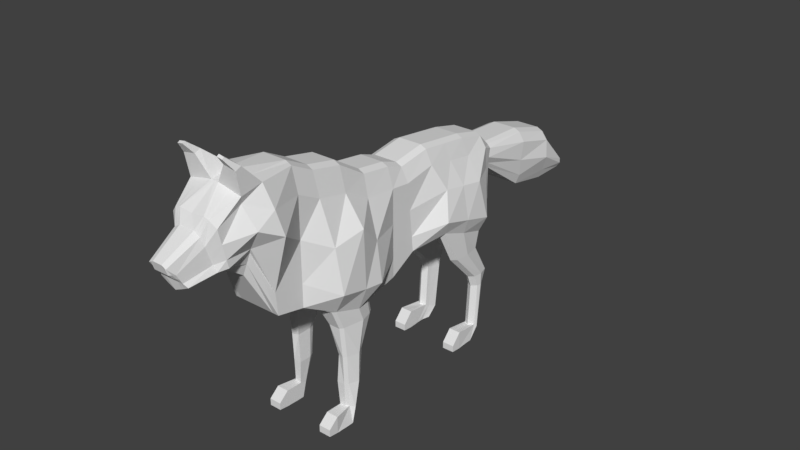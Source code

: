 # Source: wolf_rig_and_animation.blend  (saved by Blender 2.79.0; exported with 4.5.12 LTS)
import bpy
from mathutils import Matrix  # noqa: F401  (used for matrix-valued properties, if any)

bpy.ops.wm.read_factory_settings(use_empty=True)
scene = bpy.context.scene
scene.name = 'Scene'

# ---- collections
col_collection_1 = bpy.data.collections.new('Collection 1'); scene.collection.children.link(col_collection_1)

# ---- world
world_world = bpy.data.worlds.new('World'); scene.world = world_world
world_world.color = (0.05088, 0.05088, 0.05088)
world_world.use_sun_shadow = False
world_world.sun_shadow_jitter_overblur = 0.0
world_world.cycles.sampling_method = 'MANUAL'

# ---- meshes
me_cube_001 = bpy.data.meshes.new('Cube.001')
me_cube_001.from_pydata([(-0.2579, -1.368, 2.522), (-0.3366, -1.493, 3.164), (-0.2961, -1.092, 1.727), (-0.3366, -1.231, 3.215), (0.0, -0.751, 3.217), (0.0, -0.751, 1.656), (-0.2235, -0.751, 3.181), (-0.2961, -0.751, 1.656), (0.0, -1.092, 1.727), (0.0, -1.231, 3.276), (0.0, -1.368, 2.245), (0.0, -1.493, 3.225), (0.0, -0.4729, 3.075), (0.0, -0.4289, 1.477), (-0.2235, -0.4729, 3.039), (-0.4006, -0.3906, 1.477), (0.0, -0.09403, 2.997), (0.0, -0.09403, 1.399), (-0.2235, -0.09403, 2.961), (-0.4456, -0.09403, 1.399), (0.0, 0.6316, 2.729), (0.0, 0.6316, 1.399), (-0.2235, 0.6316, 2.693), (-0.2961, 0.6316, 1.399), (0.0, 0.2608, 2.778), (-0.4072, 0.08057, 1.399), (0.0, 0.1364, 1.399), (-0.2235, 0.2608, 2.742), (0.0, 0.8549, 2.651), (0.0, 0.9647, 1.581), (-0.2235, 0.8549, 2.615), (-0.2961, 0.9647, 1.581), (0.0, 1.268, 2.718), (0.0, 1.326, 1.678), (-0.2235, 1.268, 2.682), (-0.431, 1.38, 1.678), (0.0, 1.915, 2.64), (0.0, 2.076, 1.446), (-0.2235, 1.915, 2.604), (-0.4097, 2.041, 1.446), (0.0, 2.263, 2.557), (0.0, 2.351, 1.718), (-0.2235, 2.263, 2.522), (-0.2961, 2.351, 1.718), (0.0, 2.451, 2.374), (0.0, 2.451, 2.061), (-0.1982, 2.451, 2.354), (-0.1886, 2.451, 2.061), (0.0, 3.076, 2.348), (0.0, 3.076, 1.624), (-0.2235, 3.076, 2.312), (-0.2069, 3.076, 1.624), (0.0, 3.59, 2.197), (0.0, 3.59, 1.53), (-0.2235, 3.59, 2.161), (-0.2069, 3.59, 1.53), (0.0, 3.936, 1.736), (0.0, 3.936, 1.543), (-0.2235, 3.936, 1.701), (-0.2069, 3.936, 1.543), (-0.2961, -1.659, 2.497), (-0.2235, -1.786, 3.007), (0.0, -1.659, 2.452), (0.0, -1.786, 3.011), (-0.243, -1.755, 2.475), (-0.1704, -1.857, 2.85), (0.0, -1.755, 2.437), (0.0, -1.857, 2.894), (-0.1862, -2.051, 2.425), (-0.1136, -2.218, 2.661), (0.0, -2.051, 2.341), (0.0, -2.218, 2.685), (-0.148, -1.092, 1.727), (-0.148, -0.751, 3.217), (-0.04638, -1.493, 3.225), (-0.148, -0.751, 1.656), (-0.04638, -1.231, 3.276), (-0.148, -1.368, 2.245), (-0.148, -0.4729, 3.075), (-0.1659, -0.4289, 1.477), (-0.148, -0.09403, 2.997), (-0.1659, -0.09403, 1.399), (-0.148, 0.6316, 2.729), (-0.148, 0.6316, 1.399), (-0.148, 0.2608, 2.778), (-0.1942, 0.08914, 1.399), (-0.148, 0.8549, 2.651), (-0.148, 0.9647, 1.581), (-0.148, 1.268, 2.718), (-0.306, 1.366, 1.678), (-0.148, 1.915, 2.64), (-0.2742, 2.095, 1.446), (-0.148, 2.263, 2.557), (-0.148, 2.351, 1.718), (-0.1543, 2.451, 2.374), (-0.1125, 2.451, 2.061), (-0.148, 3.076, 2.348), (-0.07644, 3.076, 1.624), (-0.148, 3.59, 2.197), (-0.07644, 3.59, 1.53), (-0.148, 3.936, 1.736), (-0.07644, 3.936, 1.543), (-0.159, -1.786, 3.027), (-0.148, -1.659, 2.452), (-0.09498, -1.857, 2.894), (-0.148, -1.755, 2.437), (-0.05801, -2.218, 2.685), (-0.0912, -2.051, 2.38), (-0.2329, -0.3236, 1.233), (-0.4006, -0.2852, 1.233), (-0.2329, -0.03245, 1.233), (-0.4456, -0.03245, 1.233), (-0.4072, 0.112, 1.233), (-0.2611, 0.1206, 1.233), (-0.306, 1.597, 1.243), (-0.431, 1.611, 1.243), (-0.2742, 2.04, 1.243), (-0.4097, 1.987, 1.243), (-0.2961, -1.468, 3.069), (-0.4541, -1.203, 2.963), (-0.2961, -0.751, 2.901), (-0.2961, -0.464, 2.752), (-0.2961, -0.09403, 2.674), (-0.199, -1.836, 2.755), (-0.2961, 0.6316, 2.46), (-0.2961, 0.2357, 2.499), (-0.2961, 0.8771, 2.434), (-0.2961, 1.28, 2.508), (-0.2961, 1.948, 2.398), (-0.2961, 2.281, 2.388), (-0.2961, 3.076, 2.201), (-0.2406, 2.451, 2.311), (-0.2961, 3.59, 2.062), (-0.2961, 3.936, 1.697), (0.0, 3.936, 1.697), (-0.2961, -1.76, 2.932), (-0.1422, -2.138, 2.578), (0.0, -2.185, 2.578), (-0.0912, -2.185, 2.578), (-0.07644, 3.936, 1.697), (-0.2961, -1.116, 1.996), (-0.2961, -0.751, 1.927), (-0.5591, -0.4366, 1.748), (-0.5499, -0.09403, 1.67), (-0.2961, 0.6316, 1.63), (-0.5454, 0.158, 1.633), (-0.2961, 0.9456, 1.767), (-0.5145, 1.316, 1.859), (-0.5145, 2.049, 1.653), (-0.2961, 2.336, 1.864), (-0.2568, 3.076, 1.75), (-0.2177, 2.451, 2.115), (-0.2568, 3.59, 1.645), (-0.2568, 3.936, 1.577), (0.0, 3.936, 1.577), (0.0, -2.08, 2.47), (-0.0912, -2.08, 2.47), (-0.07644, 3.936, 1.577), (-0.2961, -1.39, 2.585), (-0.2075, -1.773, 2.547), (-0.2961, -1.681, 2.591), (-0.1507, -2.08, 2.47), (-0.2976, -0.2629, 0.8562), (-0.4006, -0.2473, 0.8562), (-0.2976, -0.08284, 0.8562), (-0.4456, -0.1056, 0.8562), (-0.4072, -0.03745, 0.8562), (-0.3259, -0.006176, 0.8562), (-0.2756, -0.272, 0.5113), (-0.4006, -0.2336, 0.5113), (-0.2756, -0.1183, 0.5113), (-0.4456, -0.1183, 0.5113), (-0.4072, -0.06832, 0.5113), (-0.3039, -0.05976, 0.5113), (-0.2976, -0.2639, 0.2227), (-0.4006, -0.2255, 0.2227), (-0.2976, -0.1833, 0.2016), (-0.4456, -0.1833, 0.2016), (-0.4072, -0.1836, 0.1871), (-0.3259, -0.1751, 0.1871), (-0.2976, -0.3123, 0.01918), (-0.4456, -0.3123, 0.01918), (-0.2976, -0.2317, 0.01918), (-0.4456, -0.2317, 0.01918), (-0.4072, -0.232, 0.01918), (-0.3259, -0.2235, 0.01918), (-0.2976, -0.471, 0.2311), (-0.4456, -0.471, 0.2311), (-0.2976, -0.471, 0.02754), (-0.4456, -0.471, 0.02754), (-0.2976, -0.594, 0.1279), (-0.4456, -0.594, 0.1279), (-0.2976, -0.594, 0.04292), (-0.4456, -0.594, 0.04292), (-0.306, 1.948, 0.8738), (-0.431, 1.962, 0.8738), (-0.2742, 2.251, 0.8738), (-0.4097, 2.197, 0.8738), (-0.306, 2.006, 0.7245), (-0.431, 2.02, 0.7245), (-0.2742, 2.193, 0.7245), (-0.4097, 2.14, 0.7245), (-0.306, 1.973, 0.1937), (-0.431, 1.987, 0.1937), (-0.2742, 2.121, 0.1307), (-0.4097, 2.067, 0.1307), (-0.2976, 1.81, 0.0187), (-0.4456, 1.81, 0.0187), (-0.2742, 1.997, 0.0187), (-0.4097, 1.943, 0.0187), (-0.2976, 1.672, 0.2366), (-0.4456, 1.672, 0.2366), (-0.2976, 1.672, 0.01192), (-0.4456, 1.672, 0.01192), (-0.2976, 1.549, 0.1036), (-0.4456, 1.549, 0.1036), (-0.2976, 1.549, 0.02193), (-0.4456, 1.549, 0.02193), (-0.3423, -1.541, 3.427), (-0.3423, -1.473, 3.457), (-0.1887, -1.541, 3.452), (-0.1887, -1.473, 3.481), (-0.2914, -1.64, 3.559), (-0.2914, -1.614, 3.575), (-0.226, -1.64, 3.57), (-0.226, -1.614, 3.587), (-0.4554, -1.429, 2.827), (-0.2033, -1.805, 2.651), (-0.2961, -1.721, 2.762), (-0.1464, -2.109, 2.524), (-0.528, -1.159, 2.694), (-0.2961, -0.751, 2.414), (-0.4693, -0.4503, 2.261), (-0.528, -0.09403, 2.352), (-0.2961, 0.6316, 2.045), (-0.4476, 0.1968, 2.078), (-0.2961, 0.9114, 2.101), (-0.4098, 1.419, 2.195), (-0.4559, 1.962, 2.12), (-0.2961, 2.308, 2.126), (-0.2946, 3.03, 1.976), (-0.2588, 2.404, 2.213), (-0.3377, 3.543, 1.854), (-0.297, 3.936, 1.637), (0.0, 3.936, 1.637), (0.0, -2.133, 2.524), (-0.0912, -2.133, 2.524), (-0.07644, 3.936, 1.637), (-0.2221, -1.092, 1.727), (-0.1915, -1.493, 3.195), (-0.2221, -0.751, 1.656), (-0.3716, -0.4289, 1.477), (-0.2221, 0.6316, 1.399), (-0.1857, 0.2608, 2.76), (-0.2221, 0.9647, 1.581), (-0.3716, 1.326, 1.678), (-0.3716, 2.076, 1.446), (-0.2221, 2.351, 1.718), (-0.1557, 2.451, 2.061), (-0.1505, 3.076, 1.624), (-0.1505, 3.59, 1.53), (-0.1505, 3.936, 1.543), (-0.1912, -1.786, 3.017), (-0.1327, -1.857, 2.872), (-0.08578, -2.218, 2.673), (-0.1857, -0.751, 3.199), (-0.1915, -1.231, 3.246), (-0.203, -1.368, 2.383), (-0.1857, -0.4729, 3.057), (-0.1857, -0.09403, 2.979), (-0.1857, 0.6316, 2.711), (-0.3716, 0.1364, 1.399), (-0.1857, 0.8549, 2.633), (-0.1857, 1.268, 2.7), (-0.1857, 1.915, 2.622), (-0.1857, 2.263, 2.539), (-0.1763, 2.451, 2.364), (-0.1857, 3.076, 2.33), (-0.1857, 3.59, 2.179), (-0.1857, 3.936, 1.719), (-0.2221, -1.659, 2.475), (-0.1955, -1.755, 2.456), (-0.1387, -2.051, 2.402), (-0.3716, -0.3236, 1.233), (-0.3716, 0.1678, 1.233), (-0.3716, 1.557, 1.243), (-0.3716, 2.022, 1.243), (-0.1505, 3.936, 1.697), (-0.1167, -2.162, 2.578), (-0.121, -2.08, 2.47), (-0.1505, 3.936, 1.577), (-0.3716, -0.2856, 0.8562), (-0.3716, 0.01835, 0.8562), (-0.3716, -0.272, 0.5113), (-0.3716, -0.01252, 0.5113), (-0.3716, -0.2639, 0.2227), (-0.3716, -0.1278, 0.1871), (-0.3716, -0.3123, 0.01918), (-0.3716, -0.2317, 0.01918), (-0.3716, -0.1762, 0.01918), (-0.3716, -0.471, 0.2311), (-0.3716, -0.471, 0.02754), (-0.3716, -0.594, 0.1279), (-0.3716, -0.594, 0.04292), (-0.3716, 1.909, 0.8738), (-0.3716, 2.232, 0.8738), (-0.3716, 1.966, 0.7245), (-0.3716, 2.175, 0.7245), (-0.3716, 1.933, 0.1937), (-0.3716, 2.102, 0.1307), (-0.3716, 1.81, 0.0187), (-0.3716, 1.978, 0.0187), (-0.3716, 1.672, 0.2366), (-0.3716, 1.672, 0.01192), (-0.3716, 1.549, 0.1036), (-0.3716, 1.549, 0.02193), (-0.2655, -1.541, 3.44), (-0.2655, -1.473, 3.469), (-0.2587, -1.64, 3.565), (-0.2587, -1.614, 3.581), (-0.1188, -2.121, 2.524), (-0.1505, 3.936, 1.637), (0.0, 1.592, 2.679), (-0.4456, 1.701, 1.562), (0.0, 1.701, 1.562), (-0.2235, 1.592, 2.643), (-0.148, 1.592, 2.679), (-0.2976, 1.701, 1.562), (-0.4456, 1.789, 1.243), (-0.2976, 1.789, 1.243), (-0.2961, 1.614, 2.453), (-0.5145, 1.682, 1.756), (-0.4456, 2.071, 0.8738), (-0.2976, 2.071, 0.8738), (-0.4456, 2.071, 0.7245), (-0.2976, 2.071, 0.7245), (-0.4456, 2.018, 0.1622), (-0.2976, 2.018, 0.1622), (-0.4456, 1.894, 0.0187), (-0.2976, 1.894, 0.0187), (-0.4328, 1.69, 2.158), (-0.3716, 1.894, 0.0187), (-0.1857, 1.592, 2.661)], [], [(118, 1, 3, 119), (250, 7, 15, 251), (15, 19, 111, 109), (77, 10, 62, 103), (73, 4, 12, 78), (74, 76, 221, 220), (248, 2, 7, 250), (72, 8, 10, 77), (76, 9, 4, 73), (119, 3, 6, 120), (120, 6, 14, 121), (271, 25, 23, 252), (78, 12, 16, 80), (121, 14, 18, 122), (82, 20, 28, 86), (125, 27, 22, 124), (84, 24, 20, 82), (80, 16, 24, 84), (122, 18, 27, 125), (251, 15, 109, 283), (126, 30, 34, 127), (252, 23, 31, 254), (124, 22, 30, 126), (255, 35, 115, 285), (86, 28, 32, 88), (254, 31, 35, 255), (256, 39, 43, 257), (330, 325, 38, 128), (326, 322, 36, 90), (92, 40, 44, 94), (128, 38, 42, 129), (90, 36, 40, 92), (94, 44, 48, 96), (257, 43, 47, 258), (129, 42, 46, 131), (96, 48, 52, 98), (258, 47, 51, 259), (131, 46, 50, 130), (260, 55, 59, 261), (259, 51, 55, 260), (130, 50, 54, 132), (139, 100, 56, 134), (132, 54, 58, 133), (98, 52, 56, 100), (103, 62, 66, 105), (158, 0, 60, 160), (249, 1, 61, 262), (263, 65, 69, 264), (160, 60, 64, 159), (262, 61, 65, 263), (288, 264, 69, 136), (105, 66, 70, 107), (159, 64, 68, 161), (281, 105, 107, 282), (137, 71, 106, 138), (63, 102, 104, 67), (67, 104, 106, 71), (11, 74, 102, 63), (280, 103, 105, 281), (278, 98, 100, 279), (287, 279, 100, 139), (49, 97, 99, 53), (53, 99, 101, 57), (45, 95, 97, 49), (277, 96, 98, 278), (41, 93, 95, 45), (276, 94, 96, 277), (274, 90, 92, 275), (275, 92, 94, 276), (342, 326, 90, 274), (37, 91, 93, 41), (29, 87, 89, 33), (272, 86, 88, 273), (324, 327, 91, 37), (21, 83, 87, 29), (17, 81, 85, 26), (269, 80, 84, 253), (253, 84, 82, 270), (270, 82, 86, 272), (268, 78, 80, 269), (26, 85, 83, 21), (266, 76, 73, 265), (248, 72, 77, 267), (8, 72, 75, 5), (9, 76, 74, 11), (265, 73, 78, 268), (267, 77, 103, 280), (13, 79, 81, 17), (5, 75, 79, 13), (111, 112, 166, 165), (113, 110, 164, 167), (19, 25, 112, 111), (85, 81, 110, 113), (81, 79, 108, 110), (271, 85, 113, 284), (328, 117, 197, 332), (323, 39, 117, 328), (256, 91, 116, 286), (327, 89, 114, 329), (321, 287, 139, 247), (245, 137, 138, 246), (65, 123, 136, 69), (320, 288, 136, 229), (61, 135, 123, 65), (1, 118, 135, 61), (242, 132, 133, 243), (247, 139, 134, 244), (240, 130, 132, 242), (241, 131, 130, 240), (239, 129, 131, 241), (238, 128, 129, 239), (340, 330, 128, 238), (234, 124, 126, 236), (236, 126, 127, 237), (233, 122, 125, 235), (235, 125, 124, 234), (232, 121, 122, 233), (231, 120, 121, 232), (230, 119, 120, 231), (226, 118, 119, 230), (0, 158, 140, 2), (2, 140, 141, 7), (7, 141, 142, 15), (15, 142, 143, 19), (25, 145, 144, 23), (19, 143, 145, 25), (31, 146, 147, 35), (23, 144, 146, 31), (323, 331, 148, 39), (39, 148, 149, 43), (43, 149, 151, 47), (47, 151, 150, 51), (51, 150, 152, 55), (101, 157, 154, 57), (55, 152, 153, 59), (282, 289, 161, 68), (70, 155, 156, 107), (261, 290, 157, 101), (227, 159, 161, 229), (228, 160, 159, 227), (226, 158, 160, 228), (165, 166, 172, 171), (167, 164, 170, 173), (110, 108, 162, 164), (284, 113, 167, 292), (109, 111, 165, 163), (283, 109, 163, 291), (294, 173, 179, 296), (170, 168, 174, 176), (164, 162, 168, 170), (292, 167, 173, 294), (163, 165, 171, 169), (291, 163, 169, 293), (177, 178, 184, 183), (179, 176, 182, 185), (169, 171, 177, 175), (293, 169, 175, 295), (173, 170, 176, 179), (171, 172, 178, 177), (297, 181, 183, 298), (298, 183, 184, 299), (176, 174, 180, 182), (296, 179, 185, 299), (175, 177, 183, 181), (297, 180, 188, 301), (187, 189, 193, 191), (175, 181, 189, 187), (295, 175, 187, 300), (180, 174, 186, 188), (302, 191, 193, 303), (301, 188, 192, 303), (188, 186, 190, 192), (300, 187, 191, 302), (304, 195, 199, 306), (285, 115, 195, 304), (329, 114, 194, 333), (286, 116, 196, 305), (335, 198, 202, 337), (333, 194, 198, 335), (305, 196, 200, 307), (332, 197, 201, 334), (336, 205, 209, 338), (307, 200, 204, 309), (334, 201, 205, 336), (306, 199, 203, 308), (341, 338, 209, 311), (203, 207, 213, 211), (337, 202, 206, 339), (309, 204, 208, 311), (313, 212, 216, 315), (308, 203, 211, 312), (206, 202, 210, 212), (310, 206, 212, 313), (314, 215, 217, 315), (211, 213, 217, 215), (312, 211, 215, 314), (212, 210, 214, 216), (220, 221, 225, 224), (3, 1, 218, 219), (249, 74, 220, 316), (266, 3, 219, 317), (319, 223, 222, 318), (316, 220, 224, 318), (317, 219, 223, 319), (219, 218, 222, 223), (118, 226, 228, 135), (135, 228, 227, 123), (123, 227, 229, 136), (158, 226, 230, 140), (140, 230, 231, 141), (141, 231, 232, 142), (142, 232, 233, 143), (145, 235, 234, 144), (143, 233, 235, 145), (146, 236, 237, 147), (144, 234, 236, 146), (331, 340, 238, 148), (148, 238, 239, 149), (149, 239, 241, 151), (151, 241, 240, 150), (150, 240, 242, 152), (157, 247, 244, 154), (152, 242, 243, 153), (289, 320, 229, 161), (155, 245, 246, 156), (290, 321, 247, 157), (153, 243, 321, 290), (156, 246, 320, 289), (221, 317, 319, 225), (218, 316, 318, 222), (225, 319, 318, 224), (76, 266, 317, 221), (1, 249, 316, 218), (210, 312, 314, 214), (214, 314, 315, 216), (207, 310, 313, 213), (202, 308, 312, 210), (213, 313, 315, 217), (205, 309, 311, 209), (339, 341, 311, 208), (198, 306, 308, 202), (201, 307, 309, 205), (197, 305, 307, 201), (117, 286, 305, 197), (114, 285, 304, 194), (194, 304, 306, 198), (186, 300, 302, 190), (189, 301, 303, 193), (190, 302, 303, 192), (174, 295, 300, 186), (181, 297, 301, 189), (178, 296, 299, 184), (182, 298, 299, 185), (180, 297, 298, 182), (168, 293, 295, 174), (162, 291, 293, 168), (166, 292, 294, 172), (172, 294, 296, 178), (108, 283, 291, 162), (112, 284, 292, 166), (59, 153, 290, 261), (107, 156, 289, 282), (246, 138, 288, 320), (243, 133, 287, 321), (39, 256, 286, 117), (25, 271, 284, 112), (0, 267, 280, 60), (6, 265, 268, 14), (2, 248, 267, 0), (3, 266, 265, 6), (14, 268, 269, 18), (22, 270, 272, 30), (27, 253, 270, 22), (18, 269, 253, 27), (30, 272, 273, 34), (325, 342, 274, 38), (42, 275, 276, 46), (38, 274, 275, 42), (46, 276, 277, 50), (50, 277, 278, 54), (133, 58, 279, 287), (54, 278, 279, 58), (60, 280, 281, 64), (64, 281, 282, 68), (138, 106, 264, 288), (102, 262, 263, 104), (104, 263, 264, 106), (74, 249, 262, 102), (97, 259, 260, 99), (99, 260, 261, 101), (95, 258, 259, 97), (93, 257, 258, 95), (91, 256, 257, 93), (87, 254, 255, 89), (89, 255, 285, 114), (83, 252, 254, 87), (79, 251, 283, 108), (85, 271, 252, 83), (72, 248, 250, 75), (75, 250, 251, 79), (34, 273, 342, 325), (206, 310, 341, 339), (147, 237, 340, 331), (204, 337, 339, 208), (310, 207, 338, 341), (199, 334, 336, 203), (203, 336, 338, 207), (195, 332, 334, 199), (196, 333, 335, 200), (200, 335, 337, 204), (116, 329, 333, 196), (35, 147, 331, 323), (237, 127, 330, 340), (91, 327, 329, 116), (35, 323, 328, 115), (115, 328, 332, 195), (33, 89, 327, 324), (273, 88, 326, 342), (88, 32, 322, 326), (127, 34, 325, 330)])
me_cube_001.use_remesh_preserve_volume = False
me_cube_001.use_remesh_preserve_attributes = False
me_cube_001.use_mirror_vertex_groups = False
me_cube_001.update()
arm_armature = bpy.data.armatures.new('Armature')  # bones are not reproduced

# ---- objects
ob_wolf = bpy.data.objects.new('Wolf', arm_armature)
ob_cube = bpy.data.objects.new('Cube', me_cube_001)

# ---- transforms, parenting, visibility, modifiers, constraints
ob_wolf.location = (0.0, 1.47, 2.193)
ob_wolf.show_in_front = True
ob_wolf.lineart.crease_threshold = 0.0
ob_cube.parent = ob_wolf
ob_cube.matrix_parent_inverse = Matrix(((1.0, 0.0, 0.0, -0.0), (0.0, 1.0, 0.0, -1.47), (0.0, 0.0, 1.0, -2.193), (0.0, 0.0, 0.0, 1.0)))
ob_cube.location = (0.0, -0.8366, 0.0)
ob_cube.lineart.crease_threshold = 0.0
_vg = ob_cube.vertex_groups.new(name='Hip')
for _i, _w in zip([21, 28, 29, 30, 31, 32, 33, 34, 35, 36, 37, 38, 39, 40, 41, 42, 43, 44, 45, 46, 47, 48, 50, 83, 86, 87, 88, 89, 90, 91, 92, 93, 94, 95, 96, 126, 127, 128, 129, 130, 131, 146, 147, 148, 149, 150, 151, 236, 237, 238, 239, 240, 241, 254, 255, 256, 257, 258, 272, 273, 274, 275, 276, 277, 322, 324, 325, 326, 330, 331, 340, 342], [0.01412, 0.04988, 0.1039, 0.03154, 0.04639, 0.2379, 0.2642, 0.2192, 0.06204, 0.8948, 0.3028, 0.9107, 0.06935, 0.8433, 0.5616, 0.8747, 0.5939, 0.5184, 0.268, 0.5639, 0.7797, 0.04296, 0.03402, 0.003967, 0.03778, 0.06981, 0.2221, 0.06839, 0.9064, 0.1381, 0.8689, 0.5959, 0.5421, 0.689, 0.03575, 0.03003, 0.2318, 0.9167, 0.8647, 0.02699, 0.6063, 0.03037, 0.169, 0.1952, 0.6947, 0.0103, 0.8108, 0.06048, 0.6537, 0.7957, 0.8799, 0.06016, 0.7998, 0.05755, 0.06221, 0.1022, 0.5977, 0.7518, 0.03451, 0.2202, 0.9088, 0.8709, 0.5514, 0.0345, 0.7478, 0.1268, 0.7721, 0.7644, 0.8254, 0.07915, 0.7579, 0.7687]): _vg.add([_i], _w, 'REPLACE')
_vg = ob_cube.vertex_groups.new(name='Chest')
for _i, _w in zip([2, 4, 5, 6, 7, 8, 12, 14, 16, 17, 18, 20, 21, 22, 23, 24, 26, 27, 28, 29, 30, 31, 32, 33, 34, 35, 36, 38, 72, 73, 75, 78, 80, 82, 83, 84, 85, 86, 87, 88, 89, 90, 120, 121, 122, 124, 125, 126, 127, 128, 140, 141, 142, 143, 144, 145, 146, 147, 231, 232, 233, 234, 235, 236, 237, 248, 250, 252, 253, 254, 255, 265, 268, 269, 270, 271, 272, 273, 274, 322, 324, 325, 326, 330, 340, 342], [0.04471, 0.01547, 0.02032, 0.005984, 0.0554, 0.02083, 0.1073, 0.1051, 0.3485, 0.004661, 0.387, 0.936, 0.5279, 0.9489, 0.5588, 0.8285, 0.09846, 0.8701, 0.9317, 0.5282, 0.9422, 0.5861, 0.748, 0.1818, 0.7625, 0.07223, 0.06375, 0.04961, 0.02767, 0.006699, 0.03098, 0.1016, 0.3536, 0.9443, 0.5463, 0.8471, 0.03496, 0.9392, 0.5564, 0.7625, 0.0959, 0.05562, 0.01576, 0.1571, 0.7124, 0.9604, 0.9212, 0.9386, 0.7364, 0.0008247, 0.0356, 0.1131, 0.0916, 0.05561, 0.63, 0.1284, 0.661, 0.1486, 0.085, 0.6131, 0.8109, 0.8918, 0.7685, 0.8679, 0.1905, 0.03503, 0.04308, 0.5533, 0.8585, 0.5683, 0.1158, 0.006019, 0.1031, 0.3685, 0.9467, 0.05979, 0.9409, 0.7631, 0.05268, 0.2326, 0.03715, 0.2037, 0.2149, 0.1303, 0.05986, 0.2091]): _vg.add([_i], _w, 'REPLACE')
_vg = ob_cube.vertex_groups.new(name='Neck')
for _i, _w in zip([0, 2, 3, 4, 5, 6, 7, 8, 9, 10, 12, 13, 14, 15, 16, 17, 18, 20, 22, 24, 27, 60, 62, 64, 66, 72, 73, 75, 76, 77, 78, 79, 80, 82, 84, 103, 105, 118, 119, 120, 121, 122, 125, 140, 141, 142, 158, 160, 226, 228, 230, 231, 232, 233, 248, 250, 251, 253, 265, 266, 267, 268, 269, 270, 280, 281], [0.2181, 0.685, 0.03752, 0.7834, 0.5119, 0.7872, 0.5132, 0.6449, 0.1133, 0.4281, 0.8231, 0.1357, 0.8351, 0.06004, 0.6218, 0.002883, 0.5851, 0.02592, 0.003989, 0.1539, 0.1107, 0.05579, 0.08114, 0.007798, 0.02651, 0.6633, 0.7848, 0.5219, 0.07949, 0.4069, 0.8334, 0.1097, 0.618, 0.0136, 0.1351, 0.0711, 0.01533, 0.004594, 0.2137, 0.8615, 0.8036, 0.2578, 0.04256, 0.5849, 0.5814, 0.1155, 0.1837, 0.03718, 0.1296, 3.261e-05, 0.5716, 0.8252, 0.2478, 0.09868, 0.6755, 0.518, 0.09233, 0.1232, 0.7868, 0.01563, 0.2911, 0.8345, 0.6034, 0.008733, 0.0636, 0.01196]): _vg.add([_i], _w, 'REPLACE')
_vg = ob_cube.vertex_groups.new(name='Head')
for _i, _w in zip([0, 1, 2, 3, 5, 6, 7, 8, 9, 10, 11, 60, 61, 62, 63, 64, 65, 66, 67, 68, 69, 70, 71, 72, 74, 75, 76, 77, 102, 103, 104, 105, 106, 107, 118, 119, 120, 123, 135, 136, 137, 138, 140, 141, 155, 156, 158, 159, 160, 161, 226, 227, 228, 229, 230, 231, 245, 246, 248, 249, 250, 262, 263, 264, 267, 280, 281, 282, 288, 289, 320], [0.7263, 0.07006, 0.0835, 0.05608, 0.0468, 0.005142, 0.0368, 0.1214, 0.0896, 0.4897, 0.1954, 0.9188, 0.781, 0.9006, 0.7976, 0.959, 0.9354, 0.9523, 0.9259, 0.9917, 0.9941, 0.9905, 0.992, 0.1076, 0.1407, 0.04028, 0.05838, 0.5076, 0.7727, 0.9099, 0.9281, 0.9575, 0.9925, 0.9919, 0.169, 0.4955, 0.05366, 0.9549, 0.7938, 0.9948, 0.9963, 0.9959, 0.2379, 0.06557, 0.9965, 0.9958, 0.7624, 0.9696, 0.9203, 0.9944, 0.6675, 0.9742, 0.8942, 0.9954, 0.3202, 0.04083, 0.9972, 0.9967, 0.09557, 0.06404, 0.03803, 0.7776, 0.9327, 0.9933, 0.6405, 0.9154, 0.9583, 0.992, 0.9956, 0.9952, 0.9961]): _vg.add([_i], _w, 'REPLACE')
_vg = ob_cube.vertex_groups.new(name='Upper FrontLeg.R')
for _i, _w in zip([2, 5, 7, 8, 10, 13, 15, 17, 19, 21, 23, 25, 26, 29, 31, 33, 72, 75, 77, 79, 81, 83, 85, 87, 108, 109, 110, 111, 112, 113, 125, 140, 141, 142, 143, 144, 145, 146, 162, 163, 231, 232, 233, 234, 235, 248, 250, 251, 252, 254, 267, 271, 283, 284, 291, 292], [0.171, 0.363, 0.3656, 0.1803, 0.05129, 0.7039, 0.8802, 0.791, 0.987, 0.3013, 0.3087, 0.9734, 0.7298, 0.1031, 0.09865, 0.01878, 0.1745, 0.3602, 0.05097, 0.7984, 0.9279, 0.3001, 0.9021, 0.1016, 0.8757, 0.8818, 0.9557, 0.9793, 0.9537, 0.9527, 0.004186, 0.1172, 0.2275, 0.7743, 0.9264, 0.2518, 0.8552, 0.07602, 0.0499, 0.0405, 0.01557, 0.1193, 0.08247, 0.06179, 0.1989, 0.1721, 0.3642, 0.8426, 0.3039, 0.1004, 0.01377, 0.9166, 0.8787, 0.9604, 0.05091, 0.00829]): _vg.add([_i], _w, 'REPLACE')
_vg = ob_cube.vertex_groups.new(name='LowerFrontLeg.R')
for _i, _w in zip([108, 109, 110, 112, 113, 162, 163, 164, 165, 166, 167, 168, 169, 170, 171, 172, 173, 174, 175, 176, 177, 178, 179, 180, 181, 182, 183, 184, 185, 186, 187, 283, 284, 291, 292, 293, 294, 295, 296, 297, 298, 299, 300], [0.0912, 0.09779, 0.02455, 0.02966, 0.01953, 0.9483, 0.9536, 0.9896, 0.9845, 0.9861, 0.9773, 0.9964, 0.9985, 0.9991, 0.9992, 0.9993, 0.9991, 0.9487, 0.9868, 0.9846, 0.9815, 0.9762, 0.9814, 0.1227, 0.142, 0.2462, 0.2399, 0.2362, 0.3029, 0.09597, 0.08743, 0.09632, 0.007004, 0.9476, 0.9706, 0.9975, 0.9991, 0.9642, 0.9868, 0.09101, 0.228, 0.4098, 0.08606]): _vg.add([_i], _w, 'REPLACE')
_vg = ob_cube.vertex_groups.new(name='Upper FrontLeg.L')
for _i, _w in zip([5, 13, 17, 21, 26, 79, 81, 85], [0.01439, 0.1139, 0.1367, 0.007515, 0.1342, 0.04061, 0.01608, 0.01899]): _vg.add([_i], _w, 'REPLACE')
_vg = ob_cube.vertex_groups.new(name='LowerFrontLeg.L')
_vg = ob_cube.vertex_groups.new(name='UpperBackLeg.R')
for _i, _w in zip([21, 23, 29, 31, 33, 35, 37, 39, 41, 43, 83, 87, 89, 91, 93, 114, 115, 116, 117, 127, 128, 144, 146, 147, 148, 149, 194, 195, 196, 197, 200, 236, 237, 238, 239, 252, 254, 255, 256, 257, 285, 286, 304, 305, 306, 323, 324, 327, 328, 329, 330, 331, 332, 333, 340], [0.1002, 0.08918, 0.2375, 0.2545, 0.4677, 0.8568, 0.5837, 0.9105, 0.2716, 0.3312, 0.0958, 0.2528, 0.8117, 0.8168, 0.2866, 1.011, 1.026, 0.9312, 0.9693, 0.006548, 0.02211, 0.08767, 0.2159, 0.6682, 0.7829, 0.2296, 0.7225, 0.6682, 0.3986, 0.4325, 0.01435, 0.05163, 0.1519, 0.1694, 0.05027, 0.09283, 0.2579, 0.7997, 0.8699, 0.3071, 1.019, 0.9597, 0.7875, 0.4474, 0.02114, 0.9829, 0.6205, 0.9978, 0.9757, 0.9965, 0.0273, 0.9052, 0.1958, 0.03193, 0.1757]): _vg.add([_i], _w, 'REPLACE')
_vg = ob_cube.vertex_groups.new(name='LowerBackLeg.R')
for _i, _w in zip([116, 194, 195, 196, 197, 198, 199, 200, 201, 202, 203, 204, 205, 206, 207, 208, 209, 210, 286, 304, 305, 306, 307, 308, 309, 310, 311, 328, 332, 333, 334, 335, 336, 337, 338, 339, 341], [0.05542, 0.2771, 0.3314, 0.6012, 0.5673, 0.9819, 0.9744, 0.9673, 0.9829, 0.8847, 0.8865, 0.965, 0.9591, 0.01887, 0.09196, 0.2973, 0.1539, 0.01516, 0.01487, 0.2116, 0.5524, 0.9583, 0.9751, 0.2861, 0.9716, 0.006574, 0.1869, 0.0006884, 0.8044, 0.9589, 0.9885, 0.9964, 0.9386, 0.9598, 0.1362, 0.1411, 0.07653]): _vg.add([_i], _w, 'REPLACE')
_vg = ob_cube.vertex_groups.new(name='UpperBackLeg.L')
for _i, _w in zip([33, 37, 324], [0.04558, 0.05769, 0.1911]): _vg.add([_i], _w, 'REPLACE')
_vg = ob_cube.vertex_groups.new(name='LowerBackLeg.L')
_vg = ob_cube.vertex_groups.new(name='FrontIK.R')
for _i, _w in zip([178, 180, 181, 182, 183, 184, 185, 188, 189, 193, 297, 298, 299, 301], [0.01071, 0.8092, 0.7407, 0.8766, 0.8525, 0.897, 0.8841, 0.07476, 0.09112, 0.000638, 0.8365, 0.9397, 0.9078, 0.06267]): _vg.add([_i], _w, 'REPLACE')
_vg = ob_cube.vertex_groups.new(name='UpperTail')
for _i, _w in zip([36, 37, 40, 41, 42, 43, 44, 45, 46, 47, 48, 49, 50, 51, 52, 54, 90, 92, 93, 94, 95, 96, 97, 98, 129, 130, 131, 132, 149, 150, 151, 239, 240, 241, 242, 257, 258, 259, 275, 276, 277, 278], [0.01415, 0.01361, 0.1372, 0.1402, 0.1049, 0.05775, 0.4776, 0.7031, 0.4317, 0.1741, 0.8654, 0.1124, 0.871, 0.158, 0.1127, 0.09797, 0.001868, 0.1117, 0.09543, 0.4537, 0.2735, 0.8769, 0.1154, 0.1051, 0.1123, 0.8469, 0.3892, 0.07901, 0.06421, 0.2585, 0.1681, 0.06531, 0.7312, 0.1917, 0.05106, 0.07554, 0.2057, 0.1331, 0.1094, 0.4443, 0.8747, 0.101]): _vg.add([_i], _w, 'REPLACE')
_vg = ob_cube.vertex_groups.new(name='LowerTail')
for _i, _w in zip([48, 49, 50, 51, 52, 53, 54, 55, 56, 57, 58, 59, 96, 97, 98, 99, 100, 101, 130, 132, 133, 134, 139, 150, 152, 153, 154, 157, 240, 242, 243, 244, 247, 259, 260, 261, 277, 278, 279, 287, 290, 321], [0.08795, 0.8626, 0.08672, 0.8279, 0.8813, 0.9865, 0.8969, 0.9848, 0.9942, 0.9973, 0.9948, 0.9967, 0.07998, 0.8604, 0.8895, 0.987, 0.9937, 0.9975, 0.1142, 0.9165, 0.9933, 0.996, 0.9963, 0.71, 0.9792, 0.9963, 0.9974, 0.9976, 0.2073, 0.9447, 0.9957, 0.9972, 0.9974, 0.8463, 0.986, 0.9971, 0.08282, 0.8937, 0.9945, 0.9957, 0.9972, 0.9969]): _vg.add([_i], _w, 'REPLACE')
_vg = ob_cube.vertex_groups.new(name='FrontIK.L')
_vg = ob_cube.vertex_groups.new(name='FrontPaw.R')
for _i, _w in zip([174, 180, 181, 182, 183, 184, 185, 186, 187, 188, 189, 190, 191, 192, 193, 295, 297, 298, 299, 300, 301, 302, 303], [0.05124, 0.8773, 0.858, 0.7538, 0.7601, 0.7638, 0.6971, 0.904, 0.9126, 0.984, 0.991, 0.9846, 0.9799, 0.9915, 0.995, 0.02164, 0.909, 0.772, 0.5902, 0.9139, 0.9918, 0.9859, 0.9941]): _vg.add([_i], _w, 'REPLACE')
_vg = ob_cube.vertex_groups.new(name='FrontPaw.L')
_vg = ob_cube.vertex_groups.new(name='BackPaw.R')
for _i, _w in zip([202, 203, 204, 205, 206, 207, 208, 209, 210, 211, 212, 213, 214, 215, 216, 217, 308, 309, 310, 311, 312, 313, 314, 315, 336, 337, 338, 339, 341], [0.1151, 0.1132, 0.01946, 0.03182, 0.9656, 0.908, 0.7026, 0.8461, 0.9674, 0.9795, 0.9956, 1.016, 0.9956, 0.9975, 0.998, 1.004, 0.7137, 0.006496, 0.9717, 0.8131, 0.9907, 1.0, 0.9977, 1.0, 0.0615, 0.03029, 0.8638, 0.8589, 0.9235]): _vg.add([_i], _w, 'REPLACE')
_vg = ob_cube.vertex_groups.new(name='BackPaw.L')
_vg = ob_cube.vertex_groups.new(name='Ear.R')
for _i, _w in zip([0, 1, 3, 4, 6, 9, 11, 12, 14, 61, 63, 65, 67, 73, 74, 76, 78, 102, 104, 118, 119, 120, 123, 135, 158, 160, 218, 219, 220, 221, 222, 223, 224, 225, 226, 228, 230, 249, 262, 263, 265, 266, 268, 316, 317, 318, 319], [0.01425, 0.9191, 0.8985, 0.1617, 0.1552, 0.7952, 0.7907, 0.05414, 0.03025, 0.211, 0.1974, 0.05983, 0.07125, 0.1628, 0.8469, 0.8605, 0.04584, 0.221, 0.06851, 0.8024, 0.2817, 0.04513, 0.02596, 0.1922, 0.03243, 0.0145, 0.9969, 0.996, 0.9954, 0.9943, 0.9994, 0.9994, 0.9993, 0.9992, 0.1966, 0.07913, 0.08497, 0.9318, 0.2156, 0.06342, 0.1591, 0.948, 0.03835, 0.9995, 0.9995, 0.9995, 0.9994]): _vg.add([_i], _w, 'REPLACE')
_vg = ob_cube.vertex_groups.new(name='Ear.L')
_m = ob_cube.modifiers.new('Mirror', 'MIRROR')
_m.use_clip = True
_m = ob_cube.modifiers.new('Armature', 'ARMATURE')
_m.object = ob_wolf

# ---- collection membership
col_collection_1.objects.link(ob_wolf)
col_collection_1.objects.link(ob_cube)

# ---- scene / render settings (as saved in the file)
scene.frame_start = 1; scene.frame_end = 20; scene.frame_set(16)
scene.render.engine = 'BLENDER_EEVEE_NEXT'
scene.render.resolution_percentage = 50
scene.render.dither_intensity = 0.0
scene.cycles.use_denoising = False
scene.cycles.samples = 128
scene.cycles.sampling_pattern = 'TABULATED_SOBOL'
scene.cycles.use_adaptive_sampling = False
scene.cycles.use_light_tree = False
scene.cycles.blur_glossy = 0.0
scene.cycles.sample_clamp_indirect = 0.0
scene.view_settings.view_transform = 'Standard'
bpy.context.view_layer.update()

# ---- added for rendering (the .blend has no active camera and no usable light): camera, sun
cam_auto = bpy.data.cameras.new('AutoCamera')
cam_auto.lens = 50.0
cam_auto.sensor_width = 36.0
cam_auto.clip_end = 1000.0
ob_auto_camera = bpy.data.objects.new('AutoCamera', cam_auto)
scene.collection.objects.link(ob_auto_camera)
ob_auto_camera.location = (7.07001, -8.2209, 7.41088)
ob_auto_camera.rotation_euler = (1.09748, -7.21219e-08, 0.694738)
scene.camera = ob_auto_camera
light_auto_sun = bpy.data.lights.new('AutoSun', 'SUN')
light_auto_sun.energy = 3.0
light_auto_sun.angle = 0.0523599
ob_auto_sun = bpy.data.objects.new('AutoSun', light_auto_sun)
scene.collection.objects.link(ob_auto_sun)
ob_auto_sun.rotation_euler = (0.872665, 0.174533, 0.523599)
bpy.context.view_layer.update()
